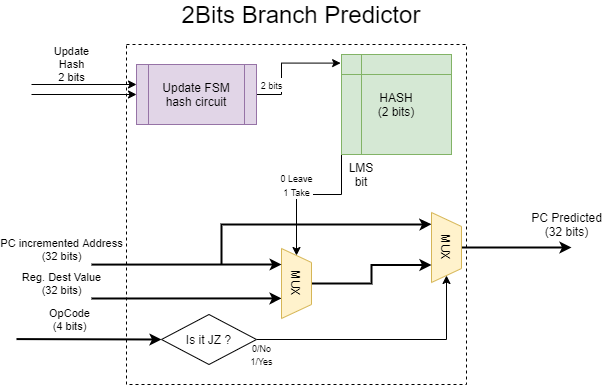

The diagram above was exported from draw.io. Its source (the exported page's mxGraphModel, read from the mxfile embedded in the PNG):
<mxGraphModel dx="832" dy="457" grid="1" gridSize="10" guides="1" tooltips="1" connect="1" arrows="1" fold="1" page="1" pageScale="1" pageWidth="850" pageHeight="1100" math="0" shadow="0">
  <root>
    <mxCell id="0" />
    <mxCell id="1" parent="0" />
    <mxCell id="u2KHdHjua4N-Ta_DXS1Z-1" value="" style="whiteSpace=wrap;html=1;aspect=fixed;dashed=1;" parent="1" vertex="1">
      <mxGeometry x="255" y="190" width="340" height="340" as="geometry" />
    </mxCell>
    <mxCell id="u2KHdHjua4N-Ta_DXS1Z-11" value="OpCode&lt;br&gt;(4 bits)" style="endArrow=classic;html=1;strokeWidth=2;entryX=0;entryY=0.5;entryDx=0;entryDy=0;" parent="1" target="jGgEg_IdpIEuc3XKNkFe-3" edge="1">
      <mxGeometry x="-0.2727" y="20" width="50" height="50" relative="1" as="geometry">
        <mxPoint x="145" y="484.58" as="sourcePoint" />
        <mxPoint x="255" y="484.58" as="targetPoint" />
        <mxPoint as="offset" />
      </mxGeometry>
    </mxCell>
    <mxCell id="jGgEg_IdpIEuc3XKNkFe-15" style="edgeStyle=orthogonalEdgeStyle;rounded=0;orthogonalLoop=1;jettySize=auto;html=1;exitX=0;exitY=0.75;exitDx=0;exitDy=0;strokeWidth=1;" parent="1" source="u2KHdHjua4N-Ta_DXS1Z-13" target="jGgEg_IdpIEuc3XKNkFe-13" edge="1">
      <mxGeometry relative="1" as="geometry">
        <Array as="points">
          <mxPoint x="470" y="340" />
          <mxPoint x="425" y="340" />
        </Array>
      </mxGeometry>
    </mxCell>
    <mxCell id="jGgEg_IdpIEuc3XKNkFe-41" value="&lt;font style=&quot;font-size: 9px&quot;&gt;0 Leave&lt;br&gt;1 Take&lt;/font&gt;" style="text;html=1;align=center;verticalAlign=middle;resizable=0;points=[];labelBackgroundColor=#ffffff;" parent="jGgEg_IdpIEuc3XKNkFe-15" vertex="1" connectable="0">
      <mxGeometry x="-0.4947" y="18" relative="1" as="geometry">
        <mxPoint x="-63" y="11.57" as="offset" />
      </mxGeometry>
    </mxCell>
    <mxCell id="u2KHdHjua4N-Ta_DXS1Z-13" value="HASH&lt;br&gt;(2 bits)" style="shape=internalStorage;whiteSpace=wrap;html=1;backgroundOutline=1;fillColor=#d5e8d4;strokeColor=#82b366;" parent="1" vertex="1">
      <mxGeometry x="470" y="200" width="110" height="100" as="geometry" />
    </mxCell>
    <mxCell id="u2KHdHjua4N-Ta_DXS1Z-14" value="Reg. Dest Value&lt;br&gt;(32 bits)" style="endArrow=classic;html=1;strokeWidth=2;entryX=0.713;entryY=0.998;entryDx=0;entryDy=0;entryPerimeter=0;" parent="1" target="jGgEg_IdpIEuc3XKNkFe-13" edge="1">
      <mxGeometry x="-1" y="34" width="50" height="50" relative="1" as="geometry">
        <mxPoint x="220" y="444" as="sourcePoint" />
        <mxPoint x="405" y="440" as="targetPoint" />
        <mxPoint x="-30" y="19" as="offset" />
      </mxGeometry>
    </mxCell>
    <mxCell id="jGgEg_IdpIEuc3XKNkFe-1" value="&lt;font style=&quot;font-size: 24px&quot;&gt;2Bits Branch Predictor&lt;/font&gt;" style="text;html=1;strokeColor=none;fillColor=none;align=center;verticalAlign=middle;whiteSpace=wrap;rounded=0;" parent="1" vertex="1">
      <mxGeometry x="300" y="150" width="260" height="20" as="geometry" />
    </mxCell>
    <mxCell id="jGgEg_IdpIEuc3XKNkFe-10" value="&lt;font style=&quot;font-size: 9px&quot;&gt;0/No&lt;br&gt;1/Yes&lt;/font&gt;" style="edgeStyle=orthogonalEdgeStyle;rounded=0;orthogonalLoop=1;jettySize=auto;html=1;entryX=1;entryY=0.5;entryDx=0;entryDy=0;" parent="1" source="jGgEg_IdpIEuc3XKNkFe-3" target="jGgEg_IdpIEuc3XKNkFe-7" edge="1">
      <mxGeometry x="-0.9606" y="-15" relative="1" as="geometry">
        <mxPoint as="offset" />
      </mxGeometry>
    </mxCell>
    <mxCell id="jGgEg_IdpIEuc3XKNkFe-3" value="Is it JZ ?" style="rhombus;whiteSpace=wrap;html=1;" parent="1" vertex="1">
      <mxGeometry x="290" y="460" width="95" height="50" as="geometry" />
    </mxCell>
    <mxCell id="jGgEg_IdpIEuc3XKNkFe-35" style="edgeStyle=orthogonalEdgeStyle;rounded=0;orthogonalLoop=1;jettySize=auto;html=1;entryX=0.167;entryY=1.002;entryDx=0;entryDy=0;entryPerimeter=0;jumpSize=23;strokeWidth=2;" parent="1" target="jGgEg_IdpIEuc3XKNkFe-7" edge="1">
      <mxGeometry relative="1" as="geometry">
        <mxPoint x="350" y="410" as="sourcePoint" />
        <Array as="points">
          <mxPoint x="350" y="370" />
          <mxPoint x="550" y="370" />
        </Array>
      </mxGeometry>
    </mxCell>
    <mxCell id="jGgEg_IdpIEuc3XKNkFe-40" style="edgeStyle=orthogonalEdgeStyle;rounded=0;jumpSize=23;orthogonalLoop=1;jettySize=auto;html=1;strokeWidth=2;" parent="1" source="jGgEg_IdpIEuc3XKNkFe-7" edge="1">
      <mxGeometry relative="1" as="geometry">
        <mxPoint x="700" y="393" as="targetPoint" />
      </mxGeometry>
    </mxCell>
    <mxCell id="jGgEg_IdpIEuc3XKNkFe-7" value="MUX" style="shape=trapezoid;perimeter=trapezoidPerimeter;whiteSpace=wrap;html=1;rotation=90;fillColor=#fff2cc;strokeColor=#d6b656;" parent="1" vertex="1">
      <mxGeometry x="540" y="378" width="70" height="30" as="geometry" />
    </mxCell>
    <mxCell id="jGgEg_IdpIEuc3XKNkFe-12" value="PC Predicted&lt;br&gt;(32 bits)" style="text;html=1;align=center;" parent="1" vertex="1">
      <mxGeometry x="660" y="350" width="70" height="30" as="geometry" />
    </mxCell>
    <mxCell id="jGgEg_IdpIEuc3XKNkFe-14" style="edgeStyle=orthogonalEdgeStyle;rounded=0;orthogonalLoop=1;jettySize=auto;html=1;entryX=0.75;entryY=1;entryDx=0;entryDy=0;strokeWidth=2;" parent="1" source="jGgEg_IdpIEuc3XKNkFe-13" target="jGgEg_IdpIEuc3XKNkFe-7" edge="1">
      <mxGeometry relative="1" as="geometry" />
    </mxCell>
    <mxCell id="jGgEg_IdpIEuc3XKNkFe-13" value="MUX" style="shape=trapezoid;perimeter=trapezoidPerimeter;whiteSpace=wrap;html=1;rotation=90;fillColor=#fff2cc;strokeColor=#d6b656;" parent="1" vertex="1">
      <mxGeometry x="390" y="414" width="70" height="30" as="geometry" />
    </mxCell>
    <mxCell id="jGgEg_IdpIEuc3XKNkFe-16" value="LMS bit" style="text;html=1;strokeColor=none;fillColor=none;align=center;verticalAlign=middle;whiteSpace=wrap;rounded=0;" parent="1" vertex="1">
      <mxGeometry x="470" y="310" width="40" height="20" as="geometry" />
    </mxCell>
    <mxCell id="jGgEg_IdpIEuc3XKNkFe-39" value="PC incremented Address&lt;br style=&quot;background-color: rgb(248 , 249 , 250)&quot;&gt;(32 bits)" style="endArrow=classic;html=1;strokeWidth=2;entryX=0.713;entryY=0.998;entryDx=0;entryDy=0;entryPerimeter=0;" parent="1" edge="1">
      <mxGeometry x="-1" y="34" width="50" height="50" relative="1" as="geometry">
        <mxPoint x="220" y="410.09000000000003" as="sourcePoint" />
        <mxPoint x="410.06000000000006" y="410" as="targetPoint" />
        <mxPoint x="-30" y="19" as="offset" />
      </mxGeometry>
    </mxCell>
    <mxCell id="jGgEg_IdpIEuc3XKNkFe-43" style="edgeStyle=orthogonalEdgeStyle;rounded=0;jumpSize=23;orthogonalLoop=1;jettySize=auto;html=1;entryX=-0.008;entryY=0.086;entryDx=0;entryDy=0;strokeWidth=1;entryPerimeter=0;" parent="1" source="jGgEg_IdpIEuc3XKNkFe-42" target="u2KHdHjua4N-Ta_DXS1Z-13" edge="1">
      <mxGeometry relative="1" as="geometry">
        <Array as="points">
          <mxPoint x="410" y="240" />
          <mxPoint x="410" y="209" />
        </Array>
      </mxGeometry>
    </mxCell>
    <mxCell id="jGgEg_IdpIEuc3XKNkFe-45" value="&lt;font style=&quot;font-size: 9px&quot;&gt;2 bits&lt;/font&gt;" style="text;html=1;align=center;verticalAlign=middle;resizable=0;points=[];labelBackgroundColor=#ffffff;" parent="jGgEg_IdpIEuc3XKNkFe-43" vertex="1" connectable="0">
      <mxGeometry x="0.0301" y="-2" relative="1" as="geometry">
        <mxPoint x="-13" y="19.4" as="offset" />
      </mxGeometry>
    </mxCell>
    <mxCell id="jGgEg_IdpIEuc3XKNkFe-44" value="Update&lt;br&gt;Hash&lt;br&gt;2 bits" style="edgeStyle=orthogonalEdgeStyle;rounded=0;jumpSize=23;orthogonalLoop=1;jettySize=auto;html=1;strokeWidth=1;" parent="1" target="jGgEg_IdpIEuc3XKNkFe-42" edge="1">
      <mxGeometry x="-0.2381" y="30" relative="1" as="geometry">
        <mxPoint x="160" y="240" as="sourcePoint" />
        <mxPoint as="offset" />
      </mxGeometry>
    </mxCell>
    <mxCell id="jGgEg_IdpIEuc3XKNkFe-42" value="Update FSM&lt;br&gt;hash circuit" style="shape=process;whiteSpace=wrap;html=1;backgroundOutline=1;fillColor=#e1d5e7;strokeColor=#9673a6;" parent="1" vertex="1">
      <mxGeometry x="264.99999999999994" y="210.00000000000006" width="120" height="60" as="geometry" />
    </mxCell>
    <mxCell id="Ie9h36AQnVo_y3G_JzTP-2" value="" style="edgeStyle=orthogonalEdgeStyle;rounded=0;jumpSize=23;orthogonalLoop=1;jettySize=auto;html=1;strokeWidth=1;" edge="1" parent="1">
      <mxGeometry x="-0.0476" y="-20" relative="1" as="geometry">
        <mxPoint x="160" y="230" as="sourcePoint" />
        <mxPoint as="offset" />
        <mxPoint x="265" y="230" as="targetPoint" />
      </mxGeometry>
    </mxCell>
  </root>
</mxGraphModel>